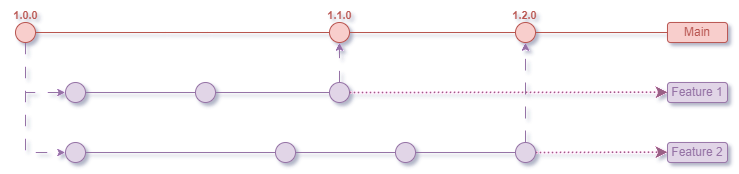

The diagram above was exported from draw.io. Its source (the exported page's mxGraphModel, read from the mxfile embedded in the PNG):
<mxGraphModel dx="819" dy="446" grid="1" gridSize="10" guides="1" tooltips="1" connect="1" arrows="1" fold="1" page="1" pageScale="1" pageWidth="827" pageHeight="1169" math="0" shadow="0">
  <root>
    <mxCell id="WIyWlLk6GJQsqaUBKTNV-0" />
    <mxCell id="WIyWlLk6GJQsqaUBKTNV-1" parent="WIyWlLk6GJQsqaUBKTNV-0" />
    <mxCell id="gXUweZcFiTKlTmImwh5b-37" value="" style="endArrow=classic;html=1;rounded=0;strokeColor=#9673a6;entryX=0;entryY=0.5;entryDx=0;entryDy=0;exitX=0.5;exitY=1;exitDx=0;exitDy=0;fillColor=#e1d5e7;dashed=1;dashPattern=12 12;" parent="WIyWlLk6GJQsqaUBKTNV-1" source="gXUweZcFiTKlTmImwh5b-29" edge="1" target="gXUweZcFiTKlTmImwh5b-31">
      <mxGeometry width="50" height="50" relative="1" as="geometry">
        <mxPoint x="101.0428759335739" y="180.00409029083187" as="sourcePoint" />
        <mxPoint x="140.00000000000006" y="240.05" as="targetPoint" />
        <Array as="points">
          <mxPoint x="100" y="190.05" />
          <mxPoint x="100" y="210" />
          <mxPoint x="100" y="220" />
        </Array>
      </mxGeometry>
    </mxCell>
    <mxCell id="gXUweZcFiTKlTmImwh5b-16" value="" style="endArrow=none;html=1;rounded=0;fillColor=#f8cecc;strokeColor=#b85450;flowAnimation=0;shadow=0;" parent="WIyWlLk6GJQsqaUBKTNV-1" source="gXUweZcFiTKlTmImwh5b-20" edge="1">
      <mxGeometry width="50" height="50" relative="1" as="geometry">
        <mxPoint x="62" y="160" as="sourcePoint" />
        <mxPoint x="742" y="160" as="targetPoint" />
      </mxGeometry>
    </mxCell>
    <mxCell id="gXUweZcFiTKlTmImwh5b-17" value="&lt;font color=&quot;#b85450&quot;&gt;Main&lt;/font&gt;" style="rounded=1;whiteSpace=wrap;html=1;fillColor=#f8cecc;strokeColor=#b85450;shadow=0;glass=0;" parent="WIyWlLk6GJQsqaUBKTNV-1" vertex="1">
      <mxGeometry x="742" y="150" width="60" height="20" as="geometry" />
    </mxCell>
    <mxCell id="gXUweZcFiTKlTmImwh5b-18" value="" style="endArrow=none;html=1;rounded=0;fillColor=#f8cecc;strokeColor=#b85450;flowAnimation=0;shadow=0;" parent="WIyWlLk6GJQsqaUBKTNV-1" edge="1">
      <mxGeometry width="50" height="50" relative="1" as="geometry">
        <mxPoint x="232" y="160" as="sourcePoint" />
        <mxPoint x="282" y="160" as="targetPoint" />
      </mxGeometry>
    </mxCell>
    <mxCell id="gXUweZcFiTKlTmImwh5b-19" value="" style="endArrow=none;html=1;rounded=0;fillColor=#f8cecc;strokeColor=#b85450;flowAnimation=0;shadow=0;" parent="WIyWlLk6GJQsqaUBKTNV-1" source="gXUweZcFiTKlTmImwh5b-23" target="gXUweZcFiTKlTmImwh5b-20" edge="1">
      <mxGeometry width="50" height="50" relative="1" as="geometry">
        <mxPoint x="192" y="160" as="sourcePoint" />
        <mxPoint x="742" y="160" as="targetPoint" />
      </mxGeometry>
    </mxCell>
    <mxCell id="gXUweZcFiTKlTmImwh5b-20" value="" style="ellipse;whiteSpace=wrap;html=1;aspect=fixed;fillColor=#f8cecc;strokeColor=#b85450;shadow=0;" parent="WIyWlLk6GJQsqaUBKTNV-1" vertex="1">
      <mxGeometry x="590" y="150" width="20" height="20" as="geometry" />
    </mxCell>
    <mxCell id="gXUweZcFiTKlTmImwh5b-21" value="&lt;b&gt;&lt;font color=&quot;#b85450&quot; style=&quot;font-size: 11px;&quot;&gt;1.0.0&lt;/font&gt;&lt;/b&gt;" style="text;html=1;align=center;verticalAlign=middle;resizable=0;points=[];autosize=1;strokeColor=none;fillColor=none;shadow=0;" parent="WIyWlLk6GJQsqaUBKTNV-1" vertex="1">
      <mxGeometry x="75" y="128" width="50" height="30" as="geometry" />
    </mxCell>
    <mxCell id="gXUweZcFiTKlTmImwh5b-22" value="" style="endArrow=none;html=1;rounded=0;fillColor=#f8cecc;strokeColor=#b85450;flowAnimation=0;shadow=0;" parent="WIyWlLk6GJQsqaUBKTNV-1" target="gXUweZcFiTKlTmImwh5b-23" edge="1">
      <mxGeometry width="50" height="50" relative="1" as="geometry">
        <mxPoint x="272" y="160" as="sourcePoint" />
        <mxPoint x="692" y="160" as="targetPoint" />
      </mxGeometry>
    </mxCell>
    <mxCell id="gXUweZcFiTKlTmImwh5b-23" value="" style="ellipse;whiteSpace=wrap;html=1;aspect=fixed;fillColor=#f8cecc;strokeColor=#b85450;shadow=0;" parent="WIyWlLk6GJQsqaUBKTNV-1" vertex="1">
      <mxGeometry x="404" y="150" width="20" height="20" as="geometry" />
    </mxCell>
    <mxCell id="gXUweZcFiTKlTmImwh5b-25" value="&lt;b&gt;&lt;font color=&quot;#b85450&quot; style=&quot;font-size: 11px;&quot;&gt;1.2.0&lt;/font&gt;&lt;/b&gt;" style="text;html=1;align=center;verticalAlign=middle;resizable=0;points=[];autosize=1;strokeColor=none;fillColor=none;shadow=0;" parent="WIyWlLk6GJQsqaUBKTNV-1" vertex="1">
      <mxGeometry x="574" y="128" width="50" height="30" as="geometry" />
    </mxCell>
    <mxCell id="gXUweZcFiTKlTmImwh5b-24" value="&lt;b&gt;&lt;font color=&quot;#b85450&quot; style=&quot;font-size: 11px;&quot;&gt;1.1.0&lt;/font&gt;&lt;/b&gt;" style="text;html=1;align=center;verticalAlign=middle;resizable=0;points=[];autosize=1;strokeColor=none;fillColor=none;shadow=0;" parent="WIyWlLk6GJQsqaUBKTNV-1" vertex="1">
      <mxGeometry x="389" y="128" width="50" height="30" as="geometry" />
    </mxCell>
    <mxCell id="gXUweZcFiTKlTmImwh5b-26" value="" style="endArrow=none;html=1;rounded=0;fillColor=#f8cecc;strokeColor=#b85450;flowAnimation=0;shadow=0;" parent="WIyWlLk6GJQsqaUBKTNV-1" source="gXUweZcFiTKlTmImwh5b-29" edge="1">
      <mxGeometry width="50" height="50" relative="1" as="geometry">
        <mxPoint x="62" y="160" as="sourcePoint" />
        <mxPoint x="240" y="160" as="targetPoint" />
      </mxGeometry>
    </mxCell>
    <mxCell id="gXUweZcFiTKlTmImwh5b-30" value="&lt;font color=&quot;#9673a6&quot;&gt;Feature 1&lt;/font&gt;" style="rounded=1;whiteSpace=wrap;html=1;fillColor=#e1d5e7;strokeColor=#9673a6;shadow=0;glass=0;" parent="WIyWlLk6GJQsqaUBKTNV-1" vertex="1">
      <mxGeometry x="742" y="210" width="60" height="20" as="geometry" />
    </mxCell>
    <mxCell id="t1W9JvsdJ1nANx42Gvbw-2" value="" style="ellipse;whiteSpace=wrap;html=1;aspect=fixed;fillColor=#e1d5e7;strokeColor=#9673a6;shadow=0;" parent="WIyWlLk6GJQsqaUBKTNV-1" vertex="1">
      <mxGeometry x="270" y="210" width="20" height="20" as="geometry" />
    </mxCell>
    <mxCell id="t1W9JvsdJ1nANx42Gvbw-5" value="" style="endArrow=none;html=1;rounded=0;exitX=1;exitY=0.5;exitDx=0;exitDy=0;strokeColor=#9673A6;entryX=1;entryY=0.5;entryDx=0;entryDy=0;" parent="WIyWlLk6GJQsqaUBKTNV-1" source="t1W9JvsdJ1nANx42Gvbw-2" target="t1W9JvsdJ1nANx42Gvbw-4" edge="1">
      <mxGeometry width="50" height="50" relative="1" as="geometry">
        <mxPoint x="290" y="220" as="sourcePoint" />
        <mxPoint x="450" y="220" as="targetPoint" />
      </mxGeometry>
    </mxCell>
    <mxCell id="t1W9JvsdJ1nANx42Gvbw-13" style="edgeStyle=orthogonalEdgeStyle;rounded=0;orthogonalLoop=1;jettySize=auto;html=1;strokeColor=#9673a6;fillColor=#e1d5e7;dashed=1;dashPattern=12 12;" parent="WIyWlLk6GJQsqaUBKTNV-1" source="gXUweZcFiTKlTmImwh5b-29" target="t1W9JvsdJ1nANx42Gvbw-6" edge="1">
      <mxGeometry relative="1" as="geometry">
        <mxPoint x="139.97" y="240" as="targetPoint" />
        <Array as="points">
          <mxPoint x="100" y="280" />
        </Array>
        <mxPoint x="99.97" y="130" as="sourcePoint" />
      </mxGeometry>
    </mxCell>
    <mxCell id="t1W9JvsdJ1nANx42Gvbw-15" style="edgeStyle=orthogonalEdgeStyle;rounded=0;orthogonalLoop=1;jettySize=auto;html=1;entryX=0.5;entryY=1;entryDx=0;entryDy=0;strokeColor=#9673A6;dashed=1;dashPattern=12 12;" parent="WIyWlLk6GJQsqaUBKTNV-1" source="t1W9JvsdJ1nANx42Gvbw-4" target="gXUweZcFiTKlTmImwh5b-23" edge="1">
      <mxGeometry relative="1" as="geometry">
        <mxPoint x="480" y="240" as="targetPoint" />
      </mxGeometry>
    </mxCell>
    <mxCell id="t1W9JvsdJ1nANx42Gvbw-9" value="" style="ellipse;whiteSpace=wrap;html=1;aspect=fixed;fillColor=#e1d5e7;strokeColor=#9673a6;shadow=0;" parent="WIyWlLk6GJQsqaUBKTNV-1" vertex="1">
      <mxGeometry x="470" y="270" width="20" height="20" as="geometry" />
    </mxCell>
    <mxCell id="t1W9JvsdJ1nANx42Gvbw-4" value="" style="ellipse;whiteSpace=wrap;html=1;aspect=fixed;fillColor=#e1d5e7;strokeColor=#9673a6;shadow=0;" parent="WIyWlLk6GJQsqaUBKTNV-1" vertex="1">
      <mxGeometry x="404" y="210" width="20" height="20" as="geometry" />
    </mxCell>
    <mxCell id="t1W9JvsdJ1nANx42Gvbw-10" value="" style="endArrow=none;html=1;rounded=0;exitX=1;exitY=0.5;exitDx=0;exitDy=0;strokeColor=#9673A6;" parent="WIyWlLk6GJQsqaUBKTNV-1" source="t1W9JvsdJ1nANx42Gvbw-7" target="t1W9JvsdJ1nANx42Gvbw-9" edge="1">
      <mxGeometry width="50" height="50" relative="1" as="geometry">
        <mxPoint x="370" y="280" as="sourcePoint" />
        <mxPoint x="560" y="280" as="targetPoint" />
      </mxGeometry>
    </mxCell>
    <mxCell id="t1W9JvsdJ1nANx42Gvbw-3" value="" style="endArrow=none;html=1;rounded=0;strokeColor=#9673A6;" parent="WIyWlLk6GJQsqaUBKTNV-1" source="gXUweZcFiTKlTmImwh5b-31" target="t1W9JvsdJ1nANx42Gvbw-2" edge="1">
      <mxGeometry width="50" height="50" relative="1" as="geometry">
        <mxPoint x="100" y="220" as="sourcePoint" />
        <mxPoint x="440" y="220" as="targetPoint" />
      </mxGeometry>
    </mxCell>
    <mxCell id="rLOFkrnkEppp4ZybKzjY-1" style="edgeStyle=orthogonalEdgeStyle;rounded=0;orthogonalLoop=1;jettySize=auto;html=1;strokeColor=#9673A6;dashed=1;dashPattern=12 12;entryX=0.5;entryY=1;entryDx=0;entryDy=0;" parent="WIyWlLk6GJQsqaUBKTNV-1" source="t1W9JvsdJ1nANx42Gvbw-11" edge="1" target="gXUweZcFiTKlTmImwh5b-20">
      <mxGeometry relative="1" as="geometry">
        <mxPoint x="600" y="180" as="targetPoint" />
      </mxGeometry>
    </mxCell>
    <mxCell id="t1W9JvsdJ1nANx42Gvbw-1" value="" style="endArrow=none;html=1;rounded=0;exitX=1;exitY=0.5;exitDx=0;exitDy=0;strokeColor=#9673A6;" parent="WIyWlLk6GJQsqaUBKTNV-1" source="t1W9JvsdJ1nANx42Gvbw-9" target="t1W9JvsdJ1nANx42Gvbw-11" edge="1">
      <mxGeometry width="50" height="50" relative="1" as="geometry">
        <mxPoint x="160" y="280" as="sourcePoint" />
        <mxPoint x="630" y="280" as="targetPoint" />
      </mxGeometry>
    </mxCell>
    <mxCell id="gXUweZcFiTKlTmImwh5b-31" value="" style="ellipse;whiteSpace=wrap;html=1;aspect=fixed;fillColor=#e1d5e7;strokeColor=#9673a6;shadow=0;" parent="WIyWlLk6GJQsqaUBKTNV-1" vertex="1">
      <mxGeometry x="140" y="210" width="20" height="20" as="geometry" />
    </mxCell>
    <mxCell id="t1W9JvsdJ1nANx42Gvbw-7" value="" style="ellipse;whiteSpace=wrap;html=1;aspect=fixed;fillColor=#e1d5e7;strokeColor=#9673a6;shadow=0;" parent="WIyWlLk6GJQsqaUBKTNV-1" vertex="1">
      <mxGeometry x="350" y="270" width="20" height="20" as="geometry" />
    </mxCell>
    <mxCell id="t1W9JvsdJ1nANx42Gvbw-8" value="" style="endArrow=none;html=1;rounded=0;strokeColor=#9673A6;" parent="WIyWlLk6GJQsqaUBKTNV-1" target="t1W9JvsdJ1nANx42Gvbw-7" edge="1">
      <mxGeometry width="50" height="50" relative="1" as="geometry">
        <mxPoint x="150" y="280" as="sourcePoint" />
        <mxPoint x="560" y="280" as="targetPoint" />
      </mxGeometry>
    </mxCell>
    <mxCell id="gXUweZcFiTKlTmImwh5b-29" value="" style="ellipse;whiteSpace=wrap;html=1;aspect=fixed;fillColor=#f8cecc;strokeColor=#b85450;shadow=0;" parent="WIyWlLk6GJQsqaUBKTNV-1" vertex="1">
      <mxGeometry x="90" y="150" width="20" height="20" as="geometry" />
    </mxCell>
    <mxCell id="gXUweZcFiTKlTmImwh5b-39" value="&lt;font color=&quot;#9673a6&quot;&gt;Feature 2&lt;/font&gt;" style="rounded=1;whiteSpace=wrap;html=1;fillColor=#e1d5e7;strokeColor=#9673a6;shadow=0;glass=0;" parent="WIyWlLk6GJQsqaUBKTNV-1" vertex="1">
      <mxGeometry x="742" y="270" width="60" height="20" as="geometry" />
    </mxCell>
    <mxCell id="gXUweZcFiTKlTmImwh5b-40" value="" style="endArrow=classic;dashed=1;html=1;dashPattern=1 1;strokeWidth=2;rounded=0;endFill=1;fillColor=#e6d0de;gradientColor=#d5739d;strokeColor=#996185;entryX=0;entryY=0.5;entryDx=0;entryDy=0;shadow=0;exitX=1;exitY=0.5;exitDx=0;exitDy=0;" parent="WIyWlLk6GJQsqaUBKTNV-1" edge="1" source="t1W9JvsdJ1nANx42Gvbw-11">
      <mxGeometry width="50" height="50" relative="1" as="geometry">
        <mxPoint x="630" y="280" as="sourcePoint" />
        <mxPoint x="742" y="279.65999999999997" as="targetPoint" />
      </mxGeometry>
    </mxCell>
    <mxCell id="rLOFkrnkEppp4ZybKzjY-0" value="" style="endArrow=classic;dashed=1;html=1;dashPattern=1 1;strokeWidth=2;rounded=0;endFill=1;fillColor=#e6d0de;gradientColor=#d5739d;strokeColor=#996185;entryX=0;entryY=0.5;entryDx=0;entryDy=0;shadow=0;exitX=1;exitY=0.5;exitDx=0;exitDy=0;" parent="WIyWlLk6GJQsqaUBKTNV-1" edge="1" source="t1W9JvsdJ1nANx42Gvbw-4">
      <mxGeometry width="50" height="50" relative="1" as="geometry">
        <mxPoint x="430" y="220" as="sourcePoint" />
        <mxPoint x="742" y="219.75999999999996" as="targetPoint" />
      </mxGeometry>
    </mxCell>
    <mxCell id="t1W9JvsdJ1nANx42Gvbw-11" value="" style="ellipse;whiteSpace=wrap;html=1;aspect=fixed;fillColor=#e1d5e7;strokeColor=#9673a6;shadow=0;" parent="WIyWlLk6GJQsqaUBKTNV-1" vertex="1">
      <mxGeometry x="590" y="270" width="20" height="20" as="geometry" />
    </mxCell>
    <mxCell id="t1W9JvsdJ1nANx42Gvbw-6" value="" style="ellipse;whiteSpace=wrap;html=1;aspect=fixed;fillColor=#e1d5e7;strokeColor=#9673a6;shadow=0;" parent="WIyWlLk6GJQsqaUBKTNV-1" vertex="1">
      <mxGeometry x="140" y="270" width="20" height="20" as="geometry" />
    </mxCell>
  </root>
</mxGraphModel>